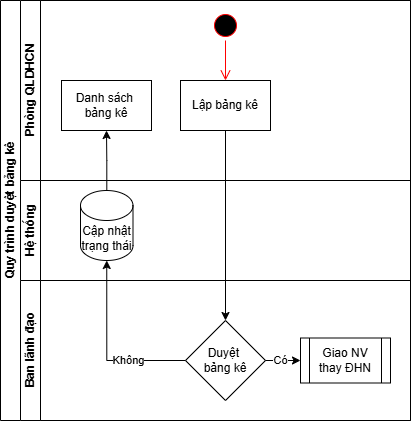

The diagram above was exported from draw.io. Its source (the exported page's mxGraphModel, read from the mxfile embedded in the PNG):
<mxGraphModel dx="1281" dy="562" grid="1" gridSize="10" guides="1" tooltips="1" connect="1" arrows="1" fold="1" page="1" pageScale="1" pageWidth="850" pageHeight="1100" math="0" shadow="0">
  <root>
    <mxCell id="0" />
    <mxCell id="1" parent="0" />
    <mxCell id="rphpRI8mBqZG4Yj6kMpf-1" value="Quy trình duyệt bảng kê" style="swimlane;html=1;childLayout=stackLayout;resizeParent=1;resizeParentMax=0;horizontal=0;startSize=20;horizontalStack=0;" parent="1" vertex="1">
      <mxGeometry x="330" y="200" width="410" height="420" as="geometry" />
    </mxCell>
    <mxCell id="rphpRI8mBqZG4Yj6kMpf-37" value="Phòng QLDHCN" style="swimlane;html=1;startSize=20;horizontal=0;" parent="rphpRI8mBqZG4Yj6kMpf-1" vertex="1">
      <mxGeometry x="20" width="390" height="180" as="geometry" />
    </mxCell>
    <mxCell id="rphpRI8mBqZG4Yj6kMpf-39" style="edgeStyle=orthogonalEdgeStyle;rounded=0;orthogonalLoop=1;jettySize=auto;html=1;entryX=0;entryY=0.5;entryDx=0;entryDy=0;" parent="rphpRI8mBqZG4Yj6kMpf-37" edge="1">
      <mxGeometry relative="1" as="geometry">
        <mxPoint x="145" y="80" as="targetPoint" />
      </mxGeometry>
    </mxCell>
    <mxCell id="rphpRI8mBqZG4Yj6kMpf-60" value="Lập bảng kê" style="whiteSpace=wrap;html=1;fontColor=#000000;" parent="rphpRI8mBqZG4Yj6kMpf-37" vertex="1">
      <mxGeometry x="160" y="80" width="90" height="50" as="geometry" />
    </mxCell>
    <mxCell id="bllzI7ksImWTVd9Gk9fP-14" value="Danh sách&amp;nbsp;&lt;div&gt;bảng kê&lt;/div&gt;" style="whiteSpace=wrap;html=1;fontColor=#000000;" vertex="1" parent="rphpRI8mBqZG4Yj6kMpf-37">
      <mxGeometry x="41" y="80" width="90" height="50" as="geometry" />
    </mxCell>
    <mxCell id="bllzI7ksImWTVd9Gk9fP-16" value="" style="ellipse;html=1;shape=startState;fillColor=#000000;strokeColor=#ff0000;" vertex="1" parent="rphpRI8mBqZG4Yj6kMpf-37">
      <mxGeometry x="190" y="10" width="30" height="30" as="geometry" />
    </mxCell>
    <mxCell id="bllzI7ksImWTVd9Gk9fP-17" value="" style="edgeStyle=orthogonalEdgeStyle;html=1;verticalAlign=bottom;endArrow=open;endSize=8;strokeColor=#ff0000;rounded=0;" edge="1" source="bllzI7ksImWTVd9Gk9fP-16" parent="rphpRI8mBqZG4Yj6kMpf-37">
      <mxGeometry relative="1" as="geometry">
        <mxPoint x="205" y="80" as="targetPoint" />
      </mxGeometry>
    </mxCell>
    <mxCell id="rphpRI8mBqZG4Yj6kMpf-40" value="" style="edgeStyle=orthogonalEdgeStyle;rounded=0;orthogonalLoop=1;jettySize=auto;html=1;" parent="rphpRI8mBqZG4Yj6kMpf-1" edge="1">
      <mxGeometry relative="1" as="geometry">
        <mxPoint x="810" y="179.9999999999999" as="sourcePoint" />
      </mxGeometry>
    </mxCell>
    <mxCell id="rphpRI8mBqZG4Yj6kMpf-41" value="" style="edgeStyle=orthogonalEdgeStyle;rounded=0;orthogonalLoop=1;jettySize=auto;html=1;" parent="rphpRI8mBqZG4Yj6kMpf-1" edge="1">
      <mxGeometry relative="1" as="geometry">
        <mxPoint x="810" y="515" as="sourcePoint" />
      </mxGeometry>
    </mxCell>
    <mxCell id="rphpRI8mBqZG4Yj6kMpf-42" value="" style="edgeStyle=orthogonalEdgeStyle;rounded=0;orthogonalLoop=1;jettySize=auto;html=1;" parent="rphpRI8mBqZG4Yj6kMpf-1" edge="1">
      <mxGeometry relative="1" as="geometry">
        <mxPoint x="850" y="620" as="sourcePoint" />
      </mxGeometry>
    </mxCell>
    <mxCell id="rphpRI8mBqZG4Yj6kMpf-43" value="" style="edgeStyle=orthogonalEdgeStyle;rounded=0;orthogonalLoop=1;jettySize=auto;html=1;" parent="rphpRI8mBqZG4Yj6kMpf-1" edge="1">
      <mxGeometry relative="1" as="geometry">
        <mxPoint x="950" y="465" as="sourcePoint" />
      </mxGeometry>
    </mxCell>
    <mxCell id="rphpRI8mBqZG4Yj6kMpf-44" value="" style="edgeStyle=orthogonalEdgeStyle;rounded=0;orthogonalLoop=1;jettySize=auto;html=1;" parent="rphpRI8mBqZG4Yj6kMpf-1" edge="1">
      <mxGeometry relative="1" as="geometry">
        <mxPoint x="1100" y="515" as="sourcePoint" />
      </mxGeometry>
    </mxCell>
    <mxCell id="rphpRI8mBqZG4Yj6kMpf-45" style="edgeStyle=orthogonalEdgeStyle;rounded=0;orthogonalLoop=1;jettySize=auto;html=1;entryX=0.75;entryY=0;entryDx=0;entryDy=0;" parent="rphpRI8mBqZG4Yj6kMpf-1" edge="1">
      <mxGeometry relative="1" as="geometry">
        <Array as="points">
          <mxPoint x="970" y="255" />
        </Array>
        <mxPoint x="970" y="465" as="targetPoint" />
      </mxGeometry>
    </mxCell>
    <mxCell id="rphpRI8mBqZG4Yj6kMpf-50" value="Hệ thống" style="swimlane;html=1;startSize=20;horizontal=0;" parent="rphpRI8mBqZG4Yj6kMpf-1" vertex="1">
      <mxGeometry x="20" y="180" width="390" height="100" as="geometry" />
    </mxCell>
    <mxCell id="rphpRI8mBqZG4Yj6kMpf-51" style="edgeStyle=orthogonalEdgeStyle;rounded=0;orthogonalLoop=1;jettySize=auto;html=1;entryX=0;entryY=0.5;entryDx=0;entryDy=0;" parent="rphpRI8mBqZG4Yj6kMpf-50" edge="1">
      <mxGeometry relative="1" as="geometry">
        <mxPoint x="140" y="67" as="targetPoint" />
      </mxGeometry>
    </mxCell>
    <mxCell id="bllzI7ksImWTVd9Gk9fP-12" value="Cập nhật&lt;div&gt;trạng thái&lt;/div&gt;" style="shape=cylinder3;whiteSpace=wrap;html=1;boundedLbl=1;backgroundOutline=1;size=15;" vertex="1" parent="rphpRI8mBqZG4Yj6kMpf-50">
      <mxGeometry x="60" y="10" width="52.5" height="70" as="geometry" />
    </mxCell>
    <mxCell id="bllzI7ksImWTVd9Gk9fP-5" value="" style="edgeStyle=orthogonalEdgeStyle;rounded=0;orthogonalLoop=1;jettySize=auto;html=1;" edge="1" parent="rphpRI8mBqZG4Yj6kMpf-1" source="rphpRI8mBqZG4Yj6kMpf-60" target="bllzI7ksImWTVd9Gk9fP-4">
      <mxGeometry relative="1" as="geometry" />
    </mxCell>
    <mxCell id="bllzI7ksImWTVd9Gk9fP-9" value="Ban lãnh đạo" style="swimlane;html=1;startSize=20;horizontal=0;" vertex="1" parent="rphpRI8mBqZG4Yj6kMpf-1">
      <mxGeometry x="20" y="280" width="390" height="140" as="geometry" />
    </mxCell>
    <mxCell id="bllzI7ksImWTVd9Gk9fP-10" style="edgeStyle=orthogonalEdgeStyle;rounded=0;orthogonalLoop=1;jettySize=auto;html=1;entryX=0;entryY=0.5;entryDx=0;entryDy=0;" edge="1" parent="bllzI7ksImWTVd9Gk9fP-9">
      <mxGeometry relative="1" as="geometry">
        <mxPoint x="145" y="80" as="targetPoint" />
      </mxGeometry>
    </mxCell>
    <mxCell id="bllzI7ksImWTVd9Gk9fP-4" value="Duyệt&amp;nbsp;&lt;div&gt;bảng kê&lt;/div&gt;" style="rhombus;whiteSpace=wrap;html=1;fontColor=#000000;" vertex="1" parent="bllzI7ksImWTVd9Gk9fP-9">
      <mxGeometry x="165" y="40" width="80" height="80" as="geometry" />
    </mxCell>
    <mxCell id="bllzI7ksImWTVd9Gk9fP-3" value="Giao NV&lt;div&gt;thay ĐHN&lt;/div&gt;" style="shape=process;whiteSpace=wrap;html=1;backgroundOutline=1;" vertex="1" parent="bllzI7ksImWTVd9Gk9fP-9">
      <mxGeometry x="280" y="57.5" width="90" height="45" as="geometry" />
    </mxCell>
    <mxCell id="bllzI7ksImWTVd9Gk9fP-6" value="Có" style="edgeStyle=orthogonalEdgeStyle;rounded=0;orthogonalLoop=1;jettySize=auto;html=1;entryX=0;entryY=0.5;entryDx=0;entryDy=0;" edge="1" parent="bllzI7ksImWTVd9Gk9fP-9" source="bllzI7ksImWTVd9Gk9fP-4" target="bllzI7ksImWTVd9Gk9fP-3">
      <mxGeometry x="0.1111" relative="1" as="geometry">
        <mxPoint as="offset" />
      </mxGeometry>
    </mxCell>
    <mxCell id="bllzI7ksImWTVd9Gk9fP-13" value="Không" style="edgeStyle=orthogonalEdgeStyle;rounded=0;orthogonalLoop=1;jettySize=auto;html=1;entryX=0.5;entryY=1;entryDx=0;entryDy=0;entryPerimeter=0;" edge="1" parent="rphpRI8mBqZG4Yj6kMpf-1" source="bllzI7ksImWTVd9Gk9fP-4" target="bllzI7ksImWTVd9Gk9fP-12">
      <mxGeometry x="-0.3593" relative="1" as="geometry">
        <mxPoint as="offset" />
      </mxGeometry>
    </mxCell>
    <mxCell id="bllzI7ksImWTVd9Gk9fP-15" style="edgeStyle=orthogonalEdgeStyle;rounded=0;orthogonalLoop=1;jettySize=auto;html=1;entryX=0.5;entryY=1;entryDx=0;entryDy=0;" edge="1" parent="rphpRI8mBqZG4Yj6kMpf-1" source="bllzI7ksImWTVd9Gk9fP-12" target="bllzI7ksImWTVd9Gk9fP-14">
      <mxGeometry relative="1" as="geometry" />
    </mxCell>
  </root>
</mxGraphModel>